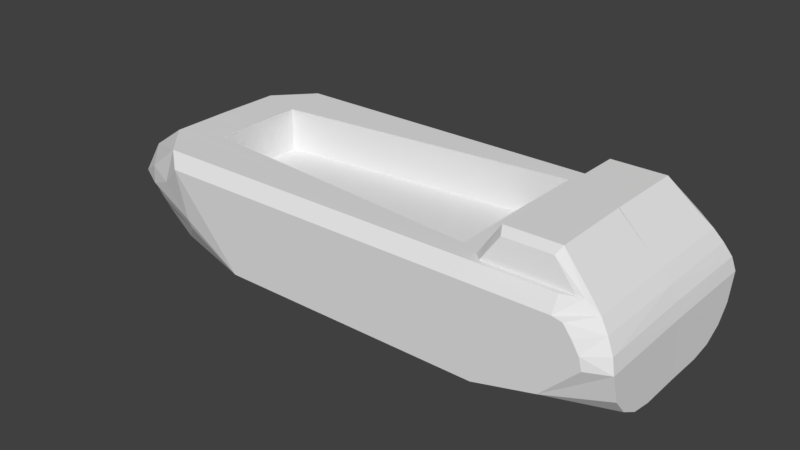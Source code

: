 # Source: Lifeboat.blend  (saved by Blender 2.79.0; exported with 4.5.12 LTS)
import bpy
from mathutils import Matrix  # noqa: F401  (used for matrix-valued properties, if any)

bpy.ops.wm.read_factory_settings(use_empty=True)
scene = bpy.context.scene
scene.name = 'Scene'

# ---- collections
col_collection_1 = bpy.data.collections.new('Collection 1'); scene.collection.children.link(col_collection_1)

# ---- materials (node trees are filled in below, after node groups)
mat_lifeboat = bpy.data.materials.new('Lifeboat')
mat_lifeboat.alpha_threshold = 0.0
mat_lifeboat.use_transparent_shadow = False
mat_lifeboat.roughness = 0.5

# ---- material node trees

# ---- world
world_world = bpy.data.worlds.new('World'); scene.world = world_world
world_world.color = (0.05088, 0.05088, 0.05088)
world_world.use_sun_shadow = False
world_world.sun_shadow_jitter_overblur = 0.0
world_world.cycles.sampling_method = 'MANUAL'

# ---- meshes
me_lifeboat_mesh = bpy.data.meshes.new('Lifeboat_Mesh')
me_lifeboat_mesh.from_pydata([(5.358, -1.886, 1.495), (3.581, -1.895, 1.48), (4.922, 0.01073, 2.101), (6.178, -2.049, 0.5107), (5.769, -1.839, 1.29), (5.543, -1.765, 1.498), (5.216, -0.1135, -1.413), (5.299, -0.1168, -0.7682), (-3.933, -1.873, 0.02107), (-3.112, -2.151, -0.06185), (-3.946, -1.839, -0.06788), (-4.7, -1.618, 0.114), (3.047, -1.578, 1.475), (-3.624, -2.024, 1.415), (5.108, -1.983, 1.493), (5.489, -1.859, 1.497), (-3.367, -0.9797, 1.421), (-3.738, -1.313, 1.417), (-3.738, -1.323, 1.417), (-3.367, -0.3456, 1.425), (-4.328, -1.277, 1.412), (5.165, -2.25, 1.256), (-3.292, -2.29, 1.181), (-3.673, -0.1551, -1.492), (-4.112, -0.1574, -1.443), (3.084, -0.99, -1.105), (6.186, -0.8012, -0.6515), (5.678, -2.244, 0.7479), (6.104, -1.995, 0.7884), (5.742, -2.243, 0.5059), (5.001, -2.242, -0.2358), (5.533, -2.247, 0.9905), (5.95, -1.914, 1.051), (5.366, -2.249, 1.212), (4.93, -1.626, 2.093), (4.869, -1.782, 1.97), (3.894, -1.787, 1.961), (3.812, -1.631, 2.083), (3.734, -2.246, -0.5658), (-1.798, -2.272, -0.5813), (-3.131, -2.205, 0.1252), (-3.71, -1.724, -0.6071), (-3.846, -1.171, -0.9768), (-2.378, -1.016, -1.154), (6.187, -1.242, -0.5788), (6.186, -1.622, -0.3667), (6.184, -1.885, -0.04554), (-2.381, -0.1505, -1.226), (3.08, -0.1249, -1.177), (-3.838, -2.09, 0.7044), (-3.82, -2.066, 0.8264), (-4.137, -0.1485, -1.433), (-4.137, -0.1575, -1.433), (-4.098, -0.3699, -1.155), (-4.064, -1.094, -0.9089), (-4.051, -1.239, -0.8215), (-4.128, -0.1579, -1.369), (-3.751, -2.001, 1.322), (-3.738, -1.903, 1.414), (-5.176, -0.3751, 0.8), (-5.304, -1.1, 0.464), (-5.399, -0.3739, 0.4191), (-5.226, -1.268, 0.09914), (-4.648, -1.437, -0.371), (-4.658, -1.573, -0.07295), (-4.775, -0.8439, -0.687), (-5.187, -0.8846, -0.2695), (-5.309, -0.6126, -0.117), (-5.394, -0.1715, -0.109), (-5.119, -0.1665, -0.7292), (-4.864, -0.1633, -1.046), (-4.519, -0.1602, -1.29), (-4.716, -0.163, -1.0), (-4.165, -0.1592, -1.202), (-5.139, -0.1673, -0.6132), (-5.11, -0.5412, -0.5639), (-5.32, -0.1702, -0.2644), (-5.118, -1.558, 0.4106), (-4.49, -1.888, 0.4104), (-4.469, -1.875, 0.7998), (-3.871, -2.077, 0.6753), (-5.043, -1.276, 0.9207), (-4.333, -0.3748, 1.416), (-3.844, -2.082, 0.6556), (-3.896, -2.027, 0.2858), (-3.919, -1.91, 0.1196), (-3.969, -1.753, -0.2345), (-4.105, -0.1589, -1.203), (-4.109, -0.1587, -1.235), (-4.105, -0.188, -1.2), (-4.011, -1.632, -0.5315), (-3.744, -1.961, 1.373), (-4.326, -0.3712, 0.8076), (-4.321, -0.3689, 0.4288), (-5.126, -0.3755, 0.8861), (5.535, 0.0, 1.506), (3.041, 0.0, 1.484), (5.358, 1.886, 1.495), (3.581, 1.895, 1.48), (4.922, -0.01073, 2.101), (3.804, 0.0, 2.09), (6.168, 0.0, 0.5203), (6.178, 2.049, 0.5107), (5.953, 0.0, 1.062), (5.769, 1.839, 1.29), (5.543, 1.765, 1.498), (5.767, 0.0, 1.3), (6.088, 0.0, 0.7992), (5.298, 0.0, -0.7676), (5.216, 0.1135, -1.413), (5.299, 0.1168, -0.7682), (-3.933, 1.873, 0.02107), (-3.112, 2.151, -0.06185), (-3.946, 1.839, -0.06788), (-4.7, 1.618, 0.114), (3.047, 1.578, 1.475), (-3.624, 2.024, 1.415), (5.108, 1.983, 1.493), (5.489, 1.859, 1.497), (-3.367, 0.0, 1.426), (-3.367, 0.9797, 1.421), (-3.738, 1.313, 1.417), (-3.738, 1.323, 1.417), (-3.367, 0.3456, 1.425), (-4.334, 0.0, 1.418), (-4.328, 1.277, 1.412), (5.165, 2.25, 1.256), (-3.292, 2.29, 1.181), (-4.113, 0.0, -1.442), (-3.673, 0.1551, -1.492), (-4.112, 0.1574, -1.443), (-3.674, 0.0, -1.491), (5.215, 0.0, -1.412), (6.182, 0.0, -0.6477), (3.084, 0.99, -1.105), (6.186, 0.8012, -0.6515), (5.678, 2.244, 0.7479), (6.104, 1.995, 0.7884), (5.742, 2.243, 0.5059), (5.001, 2.242, -0.2358), (5.533, 2.247, 0.9905), (5.95, 1.914, 1.051), (5.366, 2.249, 1.212), (4.93, 1.626, 2.093), (4.869, 1.782, 1.97), (3.894, 1.787, 1.961), (3.812, 1.631, 2.083), (3.734, 2.246, -0.5658), (-1.798, 2.272, -0.5813), (-3.131, 2.205, 0.1252), (-3.71, 1.724, -0.6071), (-3.846, 1.171, -0.9768), (-2.378, 1.016, -1.154), (6.187, 1.242, -0.5788), (6.186, 1.622, -0.3667), (6.184, 1.885, -0.04554), (-2.381, 0.1505, -1.226), (3.08, 0.1249, -1.177), (-3.838, 2.09, 0.7044), (-3.82, 2.066, 0.8264), (-4.137, 0.1485, -1.433), (-4.137, 0.1575, -1.433), (-4.137, 0.0, -1.433), (-4.098, 0.3699, -1.155), (-4.064, 1.094, -0.9089), (-4.051, 1.239, -0.8215), (-4.128, 0.1579, -1.369), (-3.751, 2.001, 1.322), (-3.738, 1.903, 1.414), (-5.176, 0.3751, 0.8), (-5.304, 1.1, 0.464), (-5.399, 0.3739, 0.4191), (-5.226, 1.268, 0.09914), (-4.648, 1.437, -0.371), (-4.658, 1.573, -0.07295), (-4.775, 0.8439, -0.687), (-5.187, 0.8846, -0.2695), (-5.309, 0.6126, -0.117), (-5.394, 0.1715, -0.109), (-5.395, 0.0, -0.1083), (-5.12, 0.0, -0.7285), (-5.119, 0.1665, -0.7292), (-4.864, 0.0, -1.046), (-4.864, 0.1633, -1.046), (-4.519, 0.1602, -1.29), (-4.52, 0.0, -1.289), (-4.716, 0.163, -1.0), (-4.165, 0.1592, -1.202), (-5.139, 0.1673, -0.6132), (-5.11, 0.5412, -0.5639), (-5.32, 0.1702, -0.2644), (-5.118, 1.558, 0.4106), (-4.49, 1.888, 0.4104), (-4.469, 1.875, 0.7998), (-3.871, 2.077, 0.6753), (-5.043, 1.276, 0.9207), (-4.333, 0.3748, 1.416), (-3.844, 2.082, 0.6556), (-3.896, 2.027, 0.2858), (-3.919, 1.91, 0.1196), (-3.969, 1.753, -0.2345), (-4.105, 0.1589, -1.203), (-4.109, 0.1587, -1.235), (-4.105, 0.188, -1.2), (-4.011, 1.632, -0.5315), (-3.744, 1.961, 1.373), (-4.323, 0.0, 0.4304), (-5.401, 0.0, 0.4207), (-4.326, 0.3712, 0.8076), (-4.321, 0.3689, 0.4288), (-5.126, 0.3755, 0.8861), (3.419, -1.749, 1.479), (3.411, 0.0, 1.487), (-3.738, -1.179, 1.418), (-3.737, -0.3454, 1.421), (-3.737, 0.0, 1.423), (3.419, 1.749, 1.479), (-3.738, 1.179, 1.418), (-3.737, 0.3454, 1.421), (3.047, -1.578, 0.5635), (3.041, 0.0, 0.5717), (-3.367, -0.9797, 0.509), (-3.367, -0.3456, 0.5129), (-3.367, 0.0, 0.5144), (3.047, 1.578, 0.5635), (-3.367, 0.9797, 0.509), (-3.367, 0.3456, 0.5129)], [], [(95, 211, 212), (5, 211, 95), (15, 211, 5), (0, 211, 15), (211, 0, 1), (212, 2, 100), (2, 212, 95), (101, 26, 133), (26, 101, 44), (44, 101, 45), (45, 101, 46), (46, 101, 3), (28, 3, 101), (103, 32, 28), (4, 32, 103), (95, 5, 106), (95, 34, 5), (34, 95, 2), (5, 4, 106), (106, 4, 103), (103, 28, 107), (107, 28, 101), (108, 6, 132), (6, 108, 7), (8, 40, 85), (40, 8, 9), (10, 9, 8), (64, 8, 11), (85, 11, 8), (8, 64, 10), (2, 37, 34), (37, 2, 100), (37, 212, 211), (212, 37, 100), (1, 13, 0), (14, 0, 13), (0, 14, 15), (17, 211, 213), (18, 1, 211), (211, 17, 18), (13, 1, 18), (58, 13, 18), (82, 214, 124), (215, 124, 214), (20, 213, 82), (214, 82, 213), (20, 17, 213), (20, 18, 17), (18, 20, 58), (15, 14, 21), (14, 22, 21), (22, 14, 13), (128, 23, 24), (23, 128, 131), (132, 23, 131), (23, 132, 6), (133, 7, 108), (133, 25, 7), (133, 26, 25), (27, 3, 28), (27, 29, 3), (27, 30, 29), (30, 27, 31), (31, 27, 32), (27, 28, 32), (33, 32, 4), (33, 31, 32), (30, 31, 33), (30, 33, 21), (4, 21, 33), (21, 4, 15), (5, 15, 4), (34, 15, 5), (35, 15, 34), (35, 0, 15), (35, 1, 0), (1, 35, 36), (34, 36, 35), (36, 34, 37), (211, 1, 37), (1, 36, 37), (30, 21, 22), (30, 22, 38), (38, 22, 39), (22, 40, 39), (40, 9, 39), (41, 39, 9), (42, 39, 41), (43, 39, 42), (25, 39, 43), (25, 38, 39), (25, 44, 38), (26, 44, 25), (44, 30, 38), (44, 45, 30), (30, 45, 46), (30, 46, 3), (30, 3, 29), (47, 25, 43), (25, 47, 48), (23, 48, 47), (6, 48, 23), (48, 6, 7), (48, 7, 25), (49, 22, 50), (22, 13, 50), (83, 40, 49), (40, 22, 49), (84, 40, 83), (85, 40, 84), (86, 9, 10), (51, 24, 52), (24, 51, 128), (162, 128, 51), (23, 47, 87), (88, 23, 87), (47, 43, 89), (87, 47, 89), (89, 43, 53), (43, 42, 53), (53, 42, 54), (54, 42, 55), (42, 41, 55), (41, 90, 55), (90, 41, 86), (41, 9, 86), (24, 56, 52), (23, 88, 56), (56, 24, 23), (50, 13, 57), (57, 13, 91), (91, 13, 58), (59, 60, 94), (60, 59, 61), (62, 63, 64), (62, 65, 63), (62, 66, 65), (62, 67, 66), (60, 67, 62), (60, 61, 67), (61, 68, 67), (61, 179, 68), (179, 61, 207), (180, 68, 179), (68, 180, 69), (182, 69, 180), (69, 182, 70), (182, 71, 70), (71, 182, 185), (72, 73, 65), (71, 73, 72), (71, 72, 70), (70, 72, 74), (75, 74, 72), (67, 74, 75), (67, 76, 74), (68, 76, 67), (69, 76, 68), (69, 74, 76), (70, 74, 69), (67, 75, 66), (66, 75, 65), (72, 65, 75), (60, 62, 77), (62, 64, 77), (77, 64, 11), (77, 11, 78), (77, 78, 79), (78, 80, 79), (77, 79, 81), (81, 60, 77), (81, 94, 60), (94, 81, 82), (82, 81, 20), (80, 49, 50), (80, 83, 49), (78, 84, 80), (83, 80, 84), (11, 85, 78), (84, 78, 85), (64, 63, 86), (10, 64, 86), (185, 51, 71), (52, 71, 51), (51, 185, 162), (87, 73, 88), (89, 73, 87), (73, 89, 53), (73, 53, 65), (54, 65, 53), (65, 54, 55), (55, 63, 65), (90, 63, 55), (63, 90, 86), (56, 73, 71), (71, 52, 56), (88, 73, 56), (79, 80, 50), (57, 79, 50), (81, 79, 57), (91, 81, 57), (81, 91, 20), (58, 20, 91), (61, 206, 207), (206, 61, 93), (92, 206, 93), (206, 92, 124), (124, 92, 82), (92, 61, 59), (61, 92, 93), (59, 82, 92), (82, 59, 94), (95, 212, 216), (105, 95, 216), (118, 105, 216), (97, 118, 216), (216, 98, 97), (212, 100, 99), (99, 95, 212), (101, 133, 135), (135, 153, 101), (153, 154, 101), (154, 155, 101), (155, 102, 101), (137, 101, 102), (103, 137, 141), (104, 103, 141), (95, 106, 105), (95, 105, 143), (143, 99, 95), (105, 106, 104), (106, 103, 104), (103, 107, 137), (107, 101, 137), (108, 132, 109), (109, 110, 108), (111, 199, 149), (149, 112, 111), (113, 111, 112), (174, 114, 111), (199, 111, 114), (111, 113, 174), (99, 143, 146), (146, 100, 99), (146, 216, 212), (212, 100, 146), (98, 97, 116), (117, 116, 97), (97, 118, 117), (16, 12, 219, 221), (121, 217, 216), (122, 216, 98), (216, 122, 121), (116, 122, 98), (168, 122, 116), (196, 124, 218), (215, 218, 124), (125, 196, 217), (218, 217, 196), (125, 217, 121), (125, 121, 122), (122, 168, 125), (118, 126, 117), (117, 126, 127), (127, 116, 117), (128, 130, 129), (129, 131, 128), (132, 131, 129), (129, 109, 132), (133, 108, 110), (133, 110, 134), (133, 134, 135), (136, 137, 102), (136, 102, 138), (136, 138, 139), (139, 140, 136), (140, 141, 136), (136, 141, 137), (142, 104, 141), (142, 141, 140), (139, 142, 140), (139, 126, 142), (104, 142, 126), (126, 118, 104), (105, 104, 118), (143, 105, 118), (144, 143, 118), (144, 118, 97), (144, 97, 98), (98, 145, 144), (143, 144, 145), (145, 146, 143), (216, 146, 98), (98, 146, 145), (139, 127, 126), (139, 147, 127), (147, 148, 127), (127, 148, 149), (149, 148, 112), (150, 112, 148), (151, 150, 148), (152, 151, 148), (134, 152, 148), (134, 148, 147), (134, 147, 153), (135, 134, 153), (153, 147, 139), (153, 139, 154), (139, 155, 154), (139, 102, 155), (139, 138, 102), (156, 152, 134), (134, 157, 156), (129, 156, 157), (109, 129, 157), (157, 110, 109), (157, 134, 110), (158, 159, 127), (127, 159, 116), (197, 158, 149), (149, 158, 127), (198, 197, 149), (199, 198, 149), (200, 113, 112), (160, 161, 130), (130, 128, 160), (162, 160, 128), (129, 201, 156), (202, 201, 129), (156, 203, 152), (201, 203, 156), (203, 163, 152), (152, 163, 151), (163, 164, 151), (164, 165, 151), (151, 165, 150), (150, 165, 204), (204, 200, 150), (150, 200, 112), (130, 161, 166), (129, 166, 202), (166, 129, 130), (159, 167, 116), (167, 205, 116), (205, 168, 116), (169, 210, 170), (170, 171, 169), (172, 174, 173), (172, 173, 175), (172, 175, 176), (172, 176, 177), (170, 172, 177), (170, 177, 171), (171, 177, 178), (171, 178, 179), (179, 207, 171), (180, 179, 178), (178, 181, 180), (182, 180, 181), (181, 183, 182), (182, 183, 184), (184, 185, 182), (186, 175, 187), (184, 186, 187), (184, 183, 186), (183, 188, 186), (189, 186, 188), (177, 189, 188), (177, 188, 190), (178, 177, 190), (181, 178, 190), (181, 190, 188), (183, 181, 188), (177, 176, 189), (176, 175, 189), (186, 189, 175), (170, 191, 172), (172, 191, 174), (191, 114, 174), (191, 192, 114), (191, 193, 192), (192, 193, 194), (191, 195, 193), (195, 191, 170), (195, 170, 210), (210, 196, 195), (196, 125, 195), (194, 159, 158), (194, 158, 197), (192, 194, 198), (197, 198, 194), (114, 192, 199), (198, 199, 192), (174, 200, 173), (113, 200, 174), (185, 184, 160), (161, 160, 184), (160, 162, 185), (201, 202, 187), (203, 201, 187), (187, 163, 203), (187, 175, 163), (164, 163, 175), (175, 165, 164), (165, 175, 173), (204, 165, 173), (173, 200, 204), (166, 184, 187), (184, 166, 161), (202, 166, 187), (193, 159, 194), (167, 159, 193), (195, 167, 193), (205, 167, 195), (195, 125, 205), (168, 205, 125), (171, 207, 206), (206, 209, 171), (208, 209, 206), (206, 124, 208), (124, 196, 208), (208, 169, 171), (171, 209, 208), (169, 208, 196), (196, 210, 169), (96, 12, 211, 212), (12, 16, 213, 211), (19, 119, 215, 214), (16, 19, 214, 213), (115, 96, 212, 216), (120, 115, 216, 217), (119, 123, 218, 215), (123, 120, 217, 218), (224, 225, 226, 223, 222, 221, 219, 220), (123, 119, 223, 226), (96, 115, 224, 220), (119, 19, 222, 223), (12, 96, 220, 219), (120, 123, 226, 225), (115, 120, 225, 224), (19, 16, 221, 222)])
me_lifeboat_mesh.materials.append(mat_lifeboat)
me_lifeboat_mesh.use_remesh_preserve_volume = False
me_lifeboat_mesh.use_remesh_preserve_attributes = False
me_lifeboat_mesh.use_mirror_vertex_groups = False
me_lifeboat_mesh.update()

# ---- objects
ob_lifeboat = bpy.data.objects.new('Lifeboat', me_lifeboat_mesh)

# ---- transforms, parenting, visibility, modifiers, constraints
ob_lifeboat.location = (0.0, 0.0, 0.0)
ob_lifeboat.lineart.crease_threshold = 0.0

# ---- collection membership
col_collection_1.objects.link(ob_lifeboat)

# ---- scene / render settings (as saved in the file)
scene.frame_start = 1; scene.frame_end = 250; scene.frame_set(1)
scene.render.engine = 'BLENDER_EEVEE_NEXT'
scene.render.resolution_percentage = 50
scene.render.dither_intensity = 0.0
scene.cycles.use_denoising = False
scene.cycles.samples = 128
scene.cycles.sampling_pattern = 'TABULATED_SOBOL'
scene.cycles.use_adaptive_sampling = False
scene.cycles.use_light_tree = False
scene.cycles.blur_glossy = 0.0
scene.cycles.sample_clamp_indirect = 0.0
scene.view_settings.view_transform = 'Standard'
bpy.context.view_layer.update()

# ---- added for rendering (the .blend has no active camera and no usable light): camera, sun
cam_auto = bpy.data.cameras.new('AutoCamera')
cam_auto.lens = 50.0
cam_auto.sensor_width = 36.0
cam_auto.clip_end = 1000.0
ob_auto_camera = bpy.data.objects.new('AutoCamera', cam_auto)
scene.collection.objects.link(ob_auto_camera)
ob_auto_camera.location = (12.3908, -14.3975, 9.90254)
ob_auto_camera.rotation_euler = (1.09748, -7.21219e-08, 0.694738)
scene.camera = ob_auto_camera
light_auto_sun = bpy.data.lights.new('AutoSun', 'SUN')
light_auto_sun.energy = 3.0
light_auto_sun.angle = 0.0523599
ob_auto_sun = bpy.data.objects.new('AutoSun', light_auto_sun)
scene.collection.objects.link(ob_auto_sun)
ob_auto_sun.rotation_euler = (0.872665, 0.174533, 0.523599)
bpy.context.view_layer.update()
